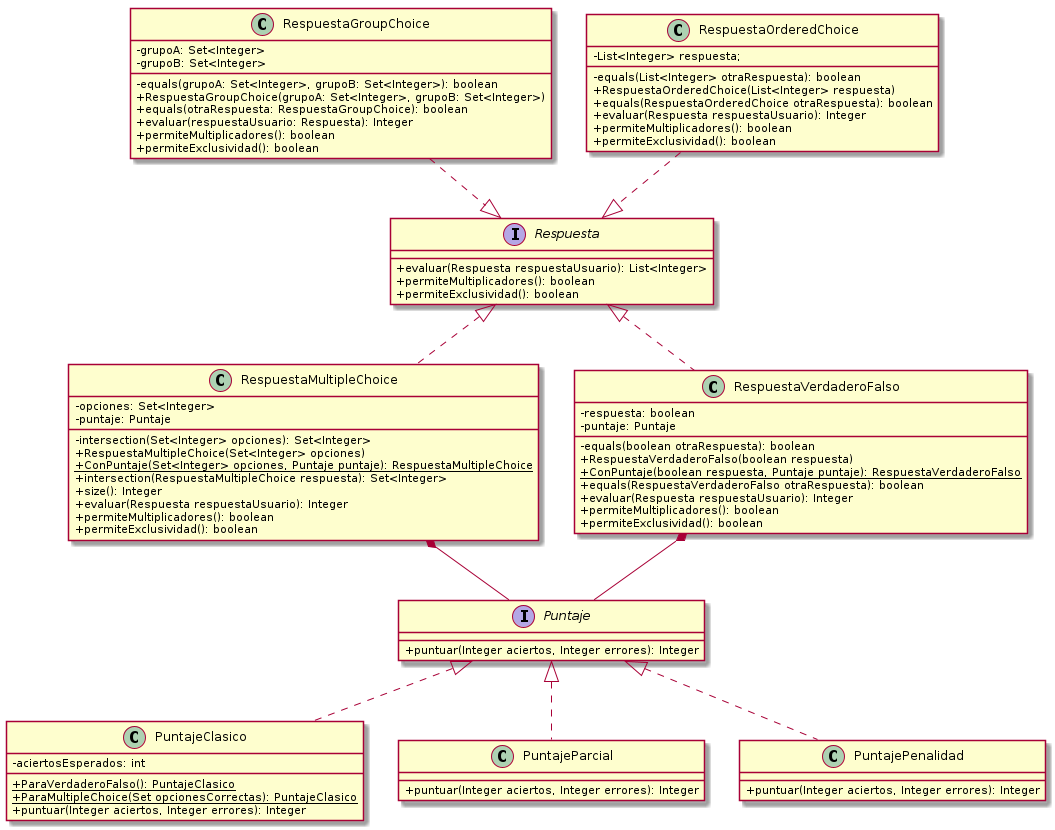

The diagram above was rendered by PlantUML. Its source (embedded in the PNG):
@startuml
skinparam classAttributeIconSize 0

interface Puntaje {
    + puntuar(Integer aciertos, Integer errores): Integer
}

class PuntajeClasico {
    - aciertosEsperados: int
    + {static} ParaVerdaderoFalso(): PuntajeClasico
    + {static} ParaMultipleChoice(Set opcionesCorrectas): PuntajeClasico
    + puntuar(Integer aciertos, Integer errores): Integer
}

class PuntajeParcial {
    + puntuar(Integer aciertos, Integer errores): Integer
}

class PuntajePenalidad {
    + puntuar(Integer aciertos, Integer errores): Integer
}

interface Respuesta {
    + evaluar(Respuesta respuestaUsuario): List<Integer>
    + permiteMultiplicadores(): boolean
    + permiteExclusividad(): boolean
}

class RespuestaGroupChoice {
    - grupoA: Set<Integer>
    - grupoB: Set<Integer>
    - equals(grupoA: Set<Integer>, grupoB: Set<Integer>): boolean
    + RespuestaGroupChoice(grupoA: Set<Integer>, grupoB: Set<Integer>)
    + equals(otraRespuesta: RespuestaGroupChoice): boolean
    + evaluar(respuestaUsuario: Respuesta): Integer
    + permiteMultiplicadores(): boolean
    + permiteExclusividad(): boolean
}

class RespuestaMultipleChoice {
    - opciones: Set<Integer>
    - puntaje: Puntaje
    - intersection(Set<Integer> opciones): Set<Integer>
    + RespuestaMultipleChoice(Set<Integer> opciones)
    + {static} ConPuntaje(Set<Integer> opciones, Puntaje puntaje): RespuestaMultipleChoice
    + intersection(RespuestaMultipleChoice respuesta): Set<Integer>
    + size(): Integer
    + evaluar(Respuesta respuestaUsuario): Integer
    + permiteMultiplicadores(): boolean
    + permiteExclusividad(): boolean
}

class RespuestaVerdaderoFalso {
    - respuesta: boolean
    - puntaje: Puntaje
    - equals(boolean otraRespuesta): boolean
    + RespuestaVerdaderoFalso(boolean respuesta)
    + {static} ConPuntaje(boolean respuesta, Puntaje puntaje): RespuestaVerdaderoFalso
    + equals(RespuestaVerdaderoFalso otraRespuesta): boolean
    + evaluar(Respuesta respuestaUsuario): Integer
    + permiteMultiplicadores(): boolean
    + permiteExclusividad(): boolean
}

class RespuestaOrderedChoice {
    - List<Integer> respuesta;
    - equals(List<Integer> otraRespuesta): boolean
    + RespuestaOrderedChoice(List<Integer> respuesta)
    + equals(RespuestaOrderedChoice otraRespuesta): boolean
    + evaluar(Respuesta respuestaUsuario): Integer
    + permiteMultiplicadores(): boolean
    + permiteExclusividad(): boolean
}

'Ordenamiento De Cuadrados

'Herencia --|> cumple la relación 'es un'

'Asociacion --> un objeto guarda a otro

'Agregacion --o un objeto esta compuesto por otro pero no lo necesita para vivir

'Composicion --* un objeto es dueño de otro
RespuestaVerdaderoFalso *-- Puntaje
RespuestaMultipleChoice *-- Puntaje

'Dependencia ..> un objeto utiliza a otro porque lo recibe/devuelve

'Interfaces ..|> colección de declaraciones de métodos sin implemetnar
RespuestaGroupChoice .down.|> Respuesta
RespuestaMultipleChoice .up.|> Respuesta
RespuestaOrderedChoice .down.|> Respuesta
RespuestaVerdaderoFalso .up.|> Respuesta
PuntajeClasico .up.|> Puntaje
PuntajePenalidad .up.|> Puntaje
PuntajeParcial .up.|> Puntaje


@enduml